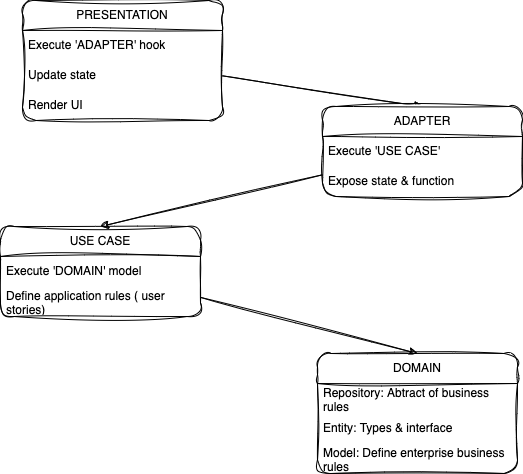

The diagram above was exported from draw.io. Its source (the exported page's mxGraphModel, read from the mxfile embedded in the PNG):
<mxGraphModel dx="245" dy="635" grid="0" gridSize="16" guides="1" tooltips="1" connect="1" arrows="1" fold="1" page="0" pageScale="1" pageWidth="583" pageHeight="827" background="none" math="0" shadow="0">
  <root>
    <mxCell id="0" />
    <mxCell id="1" parent="0" />
    <mxCell id="17" style="edgeStyle=none;html=1;entryX=0.5;entryY=0;entryDx=0;entryDy=0;rounded=1;sketch=1;curveFitting=1;jiggle=2;" edge="1" parent="1" source="9" target="13">
      <mxGeometry relative="1" as="geometry" />
    </mxCell>
    <mxCell id="9" value="PRESENTATION" style="swimlane;fontStyle=0;childLayout=stackLayout;horizontal=1;startSize=30;horizontalStack=0;resizeParent=1;resizeParentMax=0;resizeLast=0;collapsible=1;marginBottom=0;whiteSpace=wrap;html=1;rounded=1;sketch=1;curveFitting=1;jiggle=2;" vertex="1" parent="1">
      <mxGeometry x="460" y="49" width="200" height="120" as="geometry" />
    </mxCell>
    <mxCell id="10" value="Execute 'ADAPTER' hook" style="text;strokeColor=none;fillColor=none;align=left;verticalAlign=middle;spacingLeft=4;spacingRight=4;overflow=hidden;points=[[0,0.5],[1,0.5]];portConstraint=eastwest;rotatable=0;whiteSpace=wrap;html=1;rounded=1;sketch=1;curveFitting=1;jiggle=2;" vertex="1" parent="9">
      <mxGeometry y="30" width="200" height="30" as="geometry" />
    </mxCell>
    <mxCell id="11" value="Update state" style="text;strokeColor=none;fillColor=none;align=left;verticalAlign=middle;spacingLeft=4;spacingRight=4;overflow=hidden;points=[[0,0.5],[1,0.5]];portConstraint=eastwest;rotatable=0;whiteSpace=wrap;html=1;rounded=1;sketch=1;curveFitting=1;jiggle=2;" vertex="1" parent="9">
      <mxGeometry y="60" width="200" height="30" as="geometry" />
    </mxCell>
    <mxCell id="12" value="Render UI" style="text;strokeColor=none;fillColor=none;align=left;verticalAlign=middle;spacingLeft=4;spacingRight=4;overflow=hidden;points=[[0,0.5],[1,0.5]];portConstraint=eastwest;rotatable=0;whiteSpace=wrap;html=1;rounded=1;sketch=1;curveFitting=1;jiggle=2;" vertex="1" parent="9">
      <mxGeometry y="90" width="200" height="30" as="geometry" />
    </mxCell>
    <mxCell id="26" style="edgeStyle=none;html=1;entryX=0.5;entryY=0;entryDx=0;entryDy=0;rounded=1;sketch=1;curveFitting=1;jiggle=2;" edge="1" parent="1" source="13" target="18">
      <mxGeometry relative="1" as="geometry" />
    </mxCell>
    <mxCell id="13" value="ADAPTER" style="swimlane;fontStyle=0;childLayout=stackLayout;horizontal=1;startSize=30;horizontalStack=0;resizeParent=1;resizeParentMax=0;resizeLast=0;collapsible=1;marginBottom=0;whiteSpace=wrap;html=1;rounded=1;sketch=1;curveFitting=1;jiggle=2;" vertex="1" parent="1">
      <mxGeometry x="760" y="155" width="200" height="90" as="geometry" />
    </mxCell>
    <mxCell id="14" value="Execute 'USE CASE'" style="text;strokeColor=none;fillColor=none;align=left;verticalAlign=middle;spacingLeft=4;spacingRight=4;overflow=hidden;points=[[0,0.5],[1,0.5]];portConstraint=eastwest;rotatable=0;whiteSpace=wrap;html=1;rounded=1;sketch=1;curveFitting=1;jiggle=2;" vertex="1" parent="13">
      <mxGeometry y="30" width="200" height="30" as="geometry" />
    </mxCell>
    <mxCell id="15" value="Expose state &amp;amp; function" style="text;strokeColor=none;fillColor=none;align=left;verticalAlign=middle;spacingLeft=4;spacingRight=4;overflow=hidden;points=[[0,0.5],[1,0.5]];portConstraint=eastwest;rotatable=0;whiteSpace=wrap;html=1;rounded=1;sketch=1;curveFitting=1;jiggle=2;" vertex="1" parent="13">
      <mxGeometry y="60" width="200" height="30" as="geometry" />
    </mxCell>
    <mxCell id="27" style="edgeStyle=none;html=1;entryX=0.5;entryY=0;entryDx=0;entryDy=0;rounded=1;sketch=1;curveFitting=1;jiggle=2;" edge="1" parent="1" source="18" target="22">
      <mxGeometry relative="1" as="geometry" />
    </mxCell>
    <mxCell id="18" value="USE CASE" style="swimlane;fontStyle=0;childLayout=stackLayout;horizontal=1;startSize=30;horizontalStack=0;resizeParent=1;resizeParentMax=0;resizeLast=0;collapsible=1;marginBottom=0;whiteSpace=wrap;html=1;rounded=1;sketch=1;curveFitting=1;jiggle=2;" vertex="1" parent="1">
      <mxGeometry x="438" y="275" width="200" height="90" as="geometry" />
    </mxCell>
    <mxCell id="19" value="Execute 'DOMAIN' model" style="text;strokeColor=none;fillColor=none;align=left;verticalAlign=middle;spacingLeft=4;spacingRight=4;overflow=hidden;points=[[0,0.5],[1,0.5]];portConstraint=eastwest;rotatable=0;whiteSpace=wrap;html=1;rounded=1;sketch=1;curveFitting=1;jiggle=2;" vertex="1" parent="18">
      <mxGeometry y="30" width="200" height="30" as="geometry" />
    </mxCell>
    <mxCell id="20" value="Define application rules ( user stories)" style="text;strokeColor=none;fillColor=none;align=left;verticalAlign=middle;spacingLeft=4;spacingRight=4;overflow=hidden;points=[[0,0.5],[1,0.5]];portConstraint=eastwest;rotatable=0;whiteSpace=wrap;html=1;rounded=1;sketch=1;curveFitting=1;jiggle=2;" vertex="1" parent="18">
      <mxGeometry y="60" width="200" height="30" as="geometry" />
    </mxCell>
    <mxCell id="22" value="DOMAIN" style="swimlane;fontStyle=0;childLayout=stackLayout;horizontal=1;startSize=30;horizontalStack=0;resizeParent=1;resizeParentMax=0;resizeLast=0;collapsible=1;marginBottom=0;whiteSpace=wrap;html=1;rounded=1;sketch=1;curveFitting=1;jiggle=2;" vertex="1" parent="1">
      <mxGeometry x="755" y="402" width="200" height="120" as="geometry" />
    </mxCell>
    <mxCell id="23" value="Repository: Abtract of business rules" style="text;strokeColor=none;fillColor=none;align=left;verticalAlign=middle;spacingLeft=4;spacingRight=4;overflow=hidden;points=[[0,0.5],[1,0.5]];portConstraint=eastwest;rotatable=0;whiteSpace=wrap;html=1;rounded=1;sketch=1;curveFitting=1;jiggle=2;" vertex="1" parent="22">
      <mxGeometry y="30" width="200" height="30" as="geometry" />
    </mxCell>
    <mxCell id="24" value="Entity: Types &amp;amp; interface" style="text;strokeColor=none;fillColor=none;align=left;verticalAlign=middle;spacingLeft=4;spacingRight=4;overflow=hidden;points=[[0,0.5],[1,0.5]];portConstraint=eastwest;rotatable=0;whiteSpace=wrap;html=1;rounded=1;sketch=1;curveFitting=1;jiggle=2;" vertex="1" parent="22">
      <mxGeometry y="60" width="200" height="30" as="geometry" />
    </mxCell>
    <mxCell id="25" value="Model: Define enterprise business rules" style="text;strokeColor=none;fillColor=none;align=left;verticalAlign=middle;spacingLeft=4;spacingRight=4;overflow=hidden;points=[[0,0.5],[1,0.5]];portConstraint=eastwest;rotatable=0;whiteSpace=wrap;html=1;rounded=1;sketch=1;curveFitting=1;jiggle=2;" vertex="1" parent="22">
      <mxGeometry y="90" width="200" height="30" as="geometry" />
    </mxCell>
  </root>
</mxGraphModel>